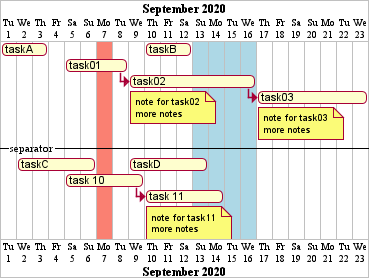

The diagram above was rendered by PlantUML. Its source (embedded in the PNG):
@startgantt

Project starts 2020-09-01

[taskA] starts 2020-09-01 and lasts 3 days
[taskB] starts 2020-09-10 and lasts 3 days
[taskB] displays on same row as [taskA]

[task01] starts 2020-09-05 and lasts 4 days

then [task02] lasts 8 days
note bottom
  note for task02
  more notes
end note

then [task03] lasts 7 days
note bottom
  note for task03
  more notes
end note

-- separator --

[taskC] starts 2020-09-02 and lasts 5 days
[taskD] starts 2020-09-09 and lasts 5 days
[taskD] displays on same row as [taskC]

[task 10] starts 2020-09-05 and lasts 5 days
then [task 11] lasts 5 days
note bottom
  note for task11
  more notes
end note

2020/09/07 is colored in salmon
2020/09/13 to 2020/09/16 are colored in lightblue
@endgantt